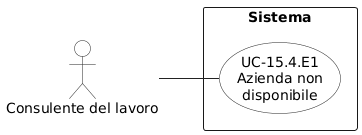

The diagram above was rendered by PlantUML. Its source (embedded in the PNG):
@startuml
left to right direction
skinparam shadowing false
skinparam backgroundColor white
skinparam packageStyle rectangle
skinparam linetype polyline

skinparam usecase {
  BorderColor #222222
  BackgroundColor white
  ArrowColor #222222
}

skinparam actor {
  BorderColor #222222
  BackgroundColor white
  ArrowColor #222222
}

actor "Consulente del lavoro" as CL

rectangle "Sistema" {
  usecase "UC-15.4.E1\nAzienda non\ndisponibile" as UC154E1
}

CL -- UC154E1
@enduml